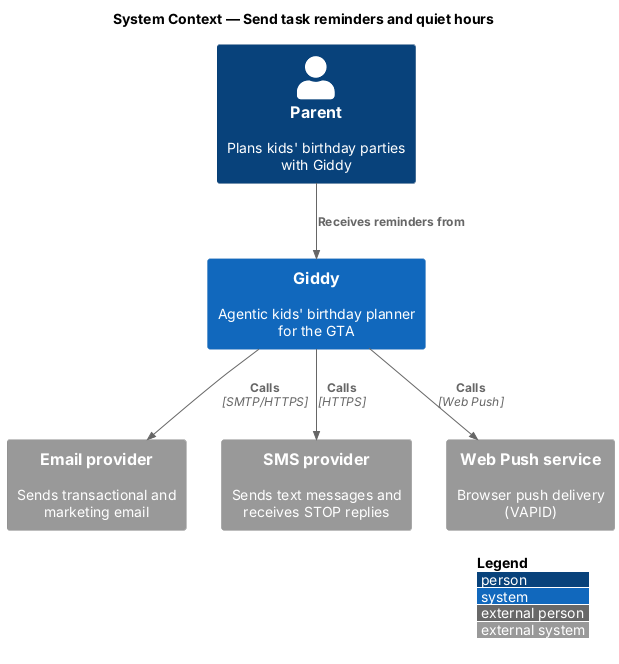

The diagram above was rendered by PlantUML. Its source (embedded in the PNG):
@startuml
!include <C4/C4_Context>
LAYOUT_WITH_LEGEND()
title System Context — Send task reminders and quiet hours

Person(parent, "Parent", "Plans kids' birthday parties with Giddy")
System(giddy, "Giddy", "Agentic kids' birthday planner for the GTA")
System_Ext(email, "Email provider", "Sends transactional and marketing email")
System_Ext(sms, "SMS provider", "Sends text messages and receives STOP replies")
System_Ext(push, "Web Push service", "Browser push delivery (VAPID)")

Rel(parent, giddy, "Receives reminders from")
Rel(giddy, email, "Calls", "SMTP/HTTPS")
Rel(giddy, sms, "Calls", "HTTPS")
Rel(giddy, push, "Calls", "Web Push")
@enduml